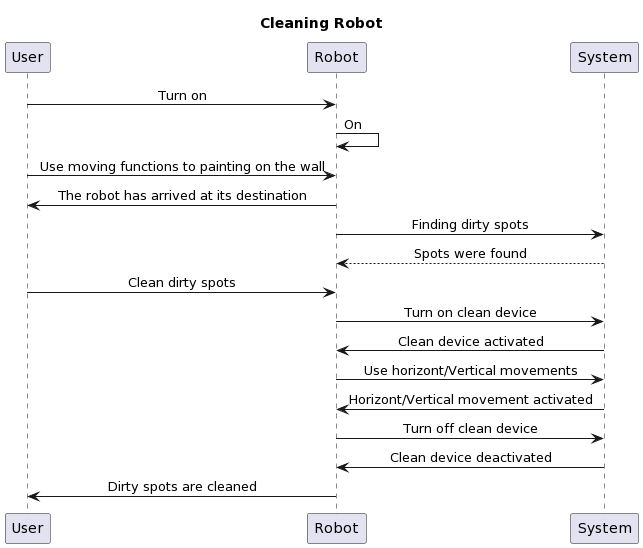

The diagram above was rendered by PlantUML. Its source (embedded in the PNG):
@startuml
title Cleaning Robot

skinparam sequenceMessageAlign center

User -> Robot: Turn on
Robot -> Robot: On

User -> Robot: Use moving functions to painting on the wall
Robot -> User: The robot has arrived at its destination

Robot -> System: Finding dirty spots
System --> Robot: Spots were found

User -> Robot: Clean dirty spots

Robot -> System: Turn on clean device
System -> Robot: Clean device activated

Robot -> System: Use horizont/Vertical movements
System -> Robot: Horizont/Vertical movement activated

Robot -> System: Turn off clean device
System -> Robot: Clean device deactivated

Robot -> User: Dirty spots are cleaned
@enduml